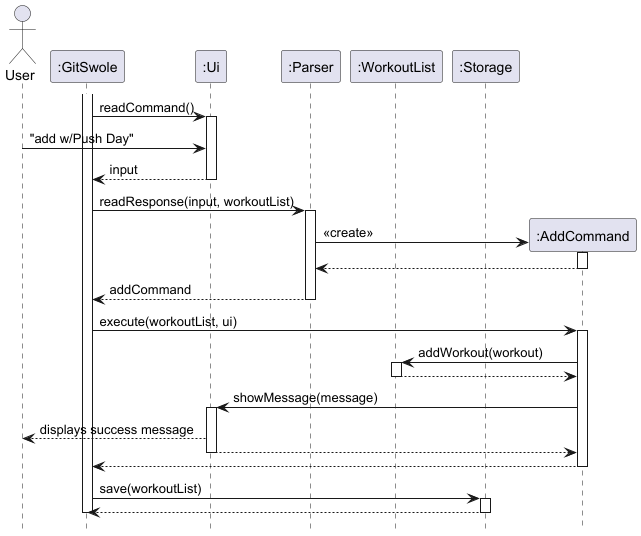

The diagram above was rendered by PlantUML. Its source (embedded in the PNG):
@startuml
!pragma layout smetana
hide footbox

actor User

participant ":GitSwole" as Main
participant ":Ui" as UI
participant ":Parser" as Parser
participant ":WorkoutList" as WL
participant ":Storage"  as Storage

activate Main

Main -> UI : readCommand()
activate UI
User -> UI : "add w/Push Day"
Main <-- UI : input
deactivate UI

Main -> Parser : readResponse(input, workoutList)
activate Parser

create participant ":AddCommand" as Cmd
Parser -> Cmd : <<create>>
activate Cmd
Parser <-- Cmd :
deactivate Cmd

Main <-- Parser : addCommand
deactivate Parser

Main -> Cmd : execute(workoutList, ui)
activate Cmd

Cmd -> WL : addWorkout(workout)
activate WL
Cmd <-- WL :
deactivate WL

Cmd -> UI : showMessage(message)
activate UI
UI --> User : displays success message
Cmd <-- UI :
deactivate UI

Main <-- Cmd :
deactivate Cmd

Main -> Storage : save(workoutList)
activate Storage
Main <-- Storage :
deactivate Storage

deactivate Main

@enduml